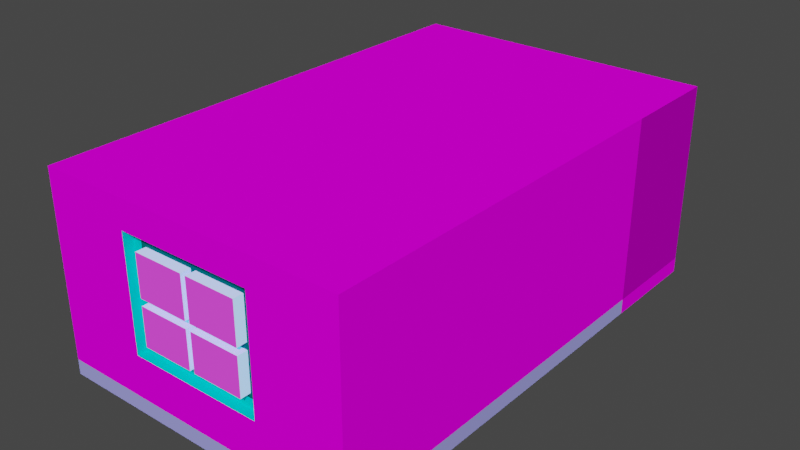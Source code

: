 # Source: ENVI_Bathroom.blend  (saved by Blender 2.81.16; exported with 4.5.12 LTS)
import bpy
from mathutils import Matrix  # noqa: F401  (used for matrix-valued properties, if any)

bpy.ops.wm.read_factory_settings(use_empty=True)
scene = bpy.context.scene
scene.name = 'Scene'

# ---- images (referenced by path relative to the original .blend; pixels are not part of the script)
import os
ASSET_DIR = os.environ.get("B2B_ASSET_DIR", "")  # directory of the original .blend (textures are referenced by path, not embedded)
HERE = os.path.dirname(os.path.abspath(__file__))  # packed textures are extracted next to this script under _unpacked/

def load_image(name, relpath, width, height, colorspace="sRGB"):
    """Load a texture the original file referenced (path relative to the .blend, or extracted next to this script)."""
    p = next((c for c in (os.path.join(HERE, relpath), os.path.join(ASSET_DIR, relpath)) if relpath and os.path.exists(c)), "")
    if p:
        img = bpy.data.images.load(p, check_existing=True)
        img.name = name
    else:  # same state as the original file: an image datablock whose file is absent (Cycles renders it pink)
        img = bpy.data.images.new(name, width, height)
        img.source = "FILE"
        img.filepath = "//" + (relpath or name)
    img.colorspace_settings.name = colorspace
    return img
img_texbathroomtexture1_png = load_image('TEXBathroomTexture1.png', 'TEXBathroomTexture1.png', 1024, 1024, 'sRGB')
img_texbathroomglass_png = load_image('TEXbathroomglass.png', 'TEXbathroomglass.png', 1024, 1024, 'sRGB')
img_texbathroomfloortile_png = load_image('TEXbathroomfloorTile.png', 'TEXbathroomfloorTile.png', 1024, 1024, 'sRGB')
img_texbathroomcolour01_png = load_image('TEXBathroomColour01.png', 'TEXBathroomColour01.png', 1024, 1024, 'sRGB')
img_texbathroomfeaturetile_png = load_image('TEXBathroomfeatureTile.png', 'TEXBathroomfeatureTile.png', 1024, 1024, 'sRGB')
img_texbathroomwalltile_png = load_image('TEXBathroomwallTile.png', 'TEXBathroomwallTile.png', 1024, 1024, 'sRGB')

# ---- materials (node trees are filled in below, after node groups)
mat_bathroomwindowedgeslight = bpy.data.materials.new('BathroomWindowEdgesLight')
mat_bathroomwindowedgeslight.roughness = 0.7615
mat_bathroomwindowedgeslight.specular_intensity = 0.0
mat_bathroomwindowedges = bpy.data.materials.new('BathroomWindowEdges')
mat_bathroomwindowedges.roughness = 0.7615
mat_bathroomwindowedges.specular_intensity = 0.0
mat_bathroomwindowframe = bpy.data.materials.new('BathroomWindowFrame')
mat_bathroomwindowframe.roughness = 0.7615
mat_bathroomwindowframe.specular_intensity = 0.0
mat_bathroomglasswindow = bpy.data.materials.new('BathroomGlassWindow')
mat_bathroomglasswindow.roughness = 0.7615
mat_bathroomglasswindow.specular_intensity = 0.0
mat_bathroomfloor = bpy.data.materials.new('BathroomFloor')
mat_bathroomfloor.roughness = 0.7615
mat_bathroomfloor.specular_intensity = 0.0
mat_bathroomceiling = bpy.data.materials.new('BathroomCeiling')
mat_bathroomceiling.roughness = 0.7615
mat_bathroomceiling.specular_intensity = 0.0
mat_bathroomwall = bpy.data.materials.new('BathroomWall')
mat_bathroomwall.roughness = 0.7615
mat_bathroomwall.specular_intensity = 0.0
mat_bathroomfeaturetile = bpy.data.materials.new('BathroomFeatureTile')
mat_bathroomfeaturetile.roughness = 0.7615
mat_bathroomfeaturetile.specular_intensity = 0.0
mat_bathroomwalltiles = bpy.data.materials.new('BathroomWallTiles')
mat_bathroomwalltiles.roughness = 0.7615
mat_bathroomwalltiles.specular_intensity = 0.0
mat_bathroomwallrunner = bpy.data.materials.new('BathroomWallRunner')
mat_bathroomwallrunner.roughness = 0.7615
mat_bathroomwallrunner.specular_intensity = 0.0
mat_bathroomdoorframe = bpy.data.materials.new('BathroomDoorFrame')
mat_bathroomdoorframe.roughness = 0.7615
mat_bathroomdoorframe.specular_intensity = 0.0
mat_hallwayfloor = bpy.data.materials.new('HallwayFloor')
mat_hallwayfloor.roughness = 0.7615
mat_hallwayfloor.specular_intensity = 0.0
mat_hallwaywall = bpy.data.materials.new('HallwayWall')
mat_hallwaywall.roughness = 0.7615
mat_hallwaywall.specular_intensity = 0.0
mat_hallwaywallrunner = bpy.data.materials.new('HallwayWallRunner')
mat_hallwaywallrunner.roughness = 0.7615
mat_hallwaywallrunner.specular_intensity = 0.0

# ---- material node trees
mat_bathroomwindowedgeslight.use_nodes = True; mat_bathroomwindowedgeslight.node_tree.nodes.clear()
_N = mat_bathroomwindowedgeslight.node_tree.nodes; _L = mat_bathroomwindowedgeslight.node_tree.links
n0 = _N.new('ShaderNodeOutputMaterial'); n0.name = 'Material Output'; n0.location = (300, 300)
n1 = _N.new('ShaderNodeBsdfPrincipled'); n1.name = 'Principled BSDF'; n1.location = (10, 300)
n1.distribution = 'GGX'
n1.subsurface_method = 'BURLEY'
n1.inputs[2].default_value = 0.7615
n1.inputs[3].default_value = 1.45
n1.inputs[13].default_value = 0.0
n1.inputs[27].default_value = (0.0, 0.807, 0.807, 1.0)
n1.inputs[28].default_value = 1.0
n2 = _N.new('ShaderNodeTexImage'); n2.name = 'Image Texture'; n2.location = (-300, 600)
n2.image = img_texbathroomtexture1_png
_L.new(n1.outputs[0], n0.inputs[0])
_L.new(n2.outputs[0], n1.inputs[0])
n0.is_active_output = True
mat_bathroomwindowedges.use_nodes = True; mat_bathroomwindowedges.node_tree.nodes.clear()
_N = mat_bathroomwindowedges.node_tree.nodes; _L = mat_bathroomwindowedges.node_tree.links
n0 = _N.new('ShaderNodeOutputMaterial'); n0.name = 'Material Output'; n0.location = (300, 300)
n1 = _N.new('ShaderNodeBsdfPrincipled'); n1.name = 'Principled BSDF'; n1.location = (10, 300)
n1.distribution = 'GGX'
n1.subsurface_method = 'BURLEY'
n1.inputs[0].default_value = (0.0, 0.1195, 0.1195, 1.0)
n1.inputs[2].default_value = 0.7615
n1.inputs[3].default_value = 1.45
n1.inputs[13].default_value = 0.0
n1.inputs[27].default_value = (0.0, 0.0, 0.0, 1.0)
n1.inputs[28].default_value = 1.0
_L.new(n1.outputs[0], n0.inputs[0])
n0.is_active_output = True
mat_bathroomwindowframe.use_nodes = True; mat_bathroomwindowframe.node_tree.nodes.clear()
_N = mat_bathroomwindowframe.node_tree.nodes; _L = mat_bathroomwindowframe.node_tree.links
n0 = _N.new('ShaderNodeOutputMaterial'); n0.name = 'Material Output'; n0.location = (300, 300)
n1 = _N.new('ShaderNodeBsdfPrincipled'); n1.name = 'Principled BSDF'; n1.location = (10, 300)
n1.distribution = 'GGX'
n1.subsurface_method = 'BURLEY'
n1.inputs[0].default_value = (0.0, 0.6619, 0.6619, 1.0)
n1.inputs[2].default_value = 0.7615
n1.inputs[3].default_value = 1.45
n1.inputs[13].default_value = 0.0
n1.inputs[27].default_value = (0.0, 0.0, 0.0, 1.0)
n1.inputs[28].default_value = 1.0
_L.new(n1.outputs[0], n0.inputs[0])
n0.is_active_output = True
mat_bathroomglasswindow.use_nodes = True; mat_bathroomglasswindow.node_tree.nodes.clear()
_N = mat_bathroomglasswindow.node_tree.nodes; _L = mat_bathroomglasswindow.node_tree.links
n0 = _N.new('ShaderNodeOutputMaterial'); n0.name = 'Material Output'; n0.location = (300, 300)
n1 = _N.new('ShaderNodeBsdfPrincipled'); n1.name = 'Principled BSDF'; n1.location = (10, 300)
n1.distribution = 'GGX'
n1.subsurface_method = 'BURLEY'
n1.inputs[2].default_value = 0.7615
n1.inputs[3].default_value = 1.45
n1.inputs[13].default_value = 0.0
n1.inputs[27].default_value = (0.05497, 0.05497, 0.05497, 1.0)
n1.inputs[28].default_value = 1.0
n2 = _N.new('ShaderNodeTexImage'); n2.name = 'Image Texture'; n2.location = (-300, 600)
n2.image = img_texbathroomglass_png
_L.new(n1.outputs[0], n0.inputs[0])
_L.new(n2.outputs[0], n1.inputs[0])
n0.is_active_output = True
mat_bathroomfloor.use_nodes = True; mat_bathroomfloor.node_tree.nodes.clear()
_N = mat_bathroomfloor.node_tree.nodes; _L = mat_bathroomfloor.node_tree.links
n0 = _N.new('ShaderNodeOutputMaterial'); n0.name = 'Material Output'; n0.location = (300, 300)
n1 = _N.new('ShaderNodeBsdfPrincipled'); n1.name = 'Principled BSDF'; n1.location = (10, 300)
n1.distribution = 'GGX'
n1.subsurface_method = 'BURLEY'
n1.inputs[2].default_value = 0.7615
n1.inputs[3].default_value = 1.45
n1.inputs[13].default_value = 0.0
n1.inputs[27].default_value = (0.0, 0.0, 0.0, 1.0)
n1.inputs[28].default_value = 1.0
n2 = _N.new('ShaderNodeTexImage'); n2.name = 'Image Texture'; n2.location = (-300, 600)
n2.image = img_texbathroomfloortile_png
_L.new(n1.outputs[0], n0.inputs[0])
_L.new(n2.outputs[0], n1.inputs[0])
n0.is_active_output = True
mat_bathroomceiling.use_nodes = True; mat_bathroomceiling.node_tree.nodes.clear()
_N = mat_bathroomceiling.node_tree.nodes; _L = mat_bathroomceiling.node_tree.links
n0 = _N.new('ShaderNodeOutputMaterial'); n0.name = 'Material Output'; n0.location = (300, 300)
n1 = _N.new('ShaderNodeBsdfPrincipled'); n1.name = 'Principled BSDF'; n1.location = (10, 300)
n1.distribution = 'GGX'
n1.subsurface_method = 'BURLEY'
n1.inputs[2].default_value = 0.7615
n1.inputs[3].default_value = 1.45
n1.inputs[13].default_value = 0.0
n1.inputs[27].default_value = (0.0, 0.0, 0.0, 1.0)
n1.inputs[28].default_value = 1.0
n2 = _N.new('ShaderNodeTexImage'); n2.name = 'Image Texture'; n2.location = (-300, 600)
n2.image = img_texbathroomcolour01_png
_L.new(n1.outputs[0], n0.inputs[0])
_L.new(n2.outputs[0], n1.inputs[0])
n0.is_active_output = True
mat_bathroomwall.use_nodes = True; mat_bathroomwall.node_tree.nodes.clear()
_N = mat_bathroomwall.node_tree.nodes; _L = mat_bathroomwall.node_tree.links
n0 = _N.new('ShaderNodeOutputMaterial'); n0.name = 'Material Output'; n0.location = (300, 300)
n1 = _N.new('ShaderNodeBsdfPrincipled'); n1.name = 'Principled BSDF'; n1.location = (10, 300)
n1.distribution = 'GGX'
n1.subsurface_method = 'BURLEY'
n1.inputs[2].default_value = 0.7615
n1.inputs[3].default_value = 1.45
n1.inputs[13].default_value = 0.0
n1.inputs[27].default_value = (0.0, 0.0, 0.0, 1.0)
n1.inputs[28].default_value = 1.0
n2 = _N.new('ShaderNodeTexImage'); n2.name = 'Image Texture'; n2.location = (-300, 600)
n2.image = img_texbathroomtexture1_png
_L.new(n1.outputs[0], n0.inputs[0])
_L.new(n2.outputs[0], n1.inputs[0])
n0.is_active_output = True
mat_bathroomfeaturetile.use_nodes = True; mat_bathroomfeaturetile.node_tree.nodes.clear()
_N = mat_bathroomfeaturetile.node_tree.nodes; _L = mat_bathroomfeaturetile.node_tree.links
n0 = _N.new('ShaderNodeOutputMaterial'); n0.name = 'Material Output'; n0.location = (300, 300)
n1 = _N.new('ShaderNodeBsdfPrincipled'); n1.name = 'Principled BSDF'; n1.location = (10, 300)
n1.distribution = 'GGX'
n1.subsurface_method = 'BURLEY'
n1.inputs[2].default_value = 0.7615
n1.inputs[3].default_value = 1.45
n1.inputs[13].default_value = 0.0
n1.inputs[27].default_value = (0.0, 0.0, 0.0, 1.0)
n1.inputs[28].default_value = 1.0
n2 = _N.new('ShaderNodeTexImage'); n2.name = 'Image Texture'; n2.location = (-300, 600)
n2.image = img_texbathroomfeaturetile_png
_L.new(n1.outputs[0], n0.inputs[0])
_L.new(n2.outputs[0], n1.inputs[0])
n0.is_active_output = True
mat_bathroomwalltiles.use_nodes = True; mat_bathroomwalltiles.node_tree.nodes.clear()
_N = mat_bathroomwalltiles.node_tree.nodes; _L = mat_bathroomwalltiles.node_tree.links
n0 = _N.new('ShaderNodeOutputMaterial'); n0.name = 'Material Output'; n0.location = (300, 300)
n1 = _N.new('ShaderNodeBsdfPrincipled'); n1.name = 'Principled BSDF'; n1.location = (10, 300)
n1.distribution = 'GGX'
n1.subsurface_method = 'BURLEY'
n1.inputs[2].default_value = 0.7615
n1.inputs[3].default_value = 1.45
n1.inputs[13].default_value = 0.0
n1.inputs[27].default_value = (0.0, 0.0, 0.0, 1.0)
n1.inputs[28].default_value = 1.0
n2 = _N.new('ShaderNodeTexImage'); n2.name = 'Image Texture'; n2.location = (-300, 600)
n2.image = img_texbathroomwalltile_png
_L.new(n1.outputs[0], n0.inputs[0])
_L.new(n2.outputs[0], n1.inputs[0])
n0.is_active_output = True
mat_bathroomwallrunner.use_nodes = True; mat_bathroomwallrunner.node_tree.nodes.clear()
_N = mat_bathroomwallrunner.node_tree.nodes; _L = mat_bathroomwallrunner.node_tree.links
n0 = _N.new('ShaderNodeOutputMaterial'); n0.name = 'Material Output'; n0.location = (300, 300)
n1 = _N.new('ShaderNodeBsdfPrincipled'); n1.name = 'Principled BSDF'; n1.location = (10, 300)
n1.distribution = 'GGX'
n1.subsurface_method = 'BURLEY'
n1.inputs[0].default_value = (0.3515, 0.3515, 0.8714, 1.0)
n1.inputs[2].default_value = 0.7615
n1.inputs[3].default_value = 1.45
n1.inputs[13].default_value = 0.0
n1.inputs[27].default_value = (0.0, 0.0, 0.0, 1.0)
n1.inputs[28].default_value = 1.0
_L.new(n1.outputs[0], n0.inputs[0])
n0.is_active_output = True
mat_bathroomdoorframe.use_nodes = True; mat_bathroomdoorframe.node_tree.nodes.clear()
_N = mat_bathroomdoorframe.node_tree.nodes; _L = mat_bathroomdoorframe.node_tree.links
n0 = _N.new('ShaderNodeOutputMaterial'); n0.name = 'Material Output'; n0.location = (300, 300)
n1 = _N.new('ShaderNodeBsdfPrincipled'); n1.name = 'Principled BSDF'; n1.location = (10, 300)
n1.distribution = 'GGX'
n1.subsurface_method = 'BURLEY'
n1.inputs[0].default_value = (0.0, 0.1195, 0.1195, 1.0)
n1.inputs[2].default_value = 0.7615
n1.inputs[3].default_value = 1.45
n1.inputs[13].default_value = 0.0
n1.inputs[27].default_value = (0.0, 0.0, 0.0, 1.0)
n1.inputs[28].default_value = 1.0
_L.new(n1.outputs[0], n0.inputs[0])
n0.is_active_output = True
mat_hallwayfloor.use_nodes = True; mat_hallwayfloor.node_tree.nodes.clear()
_N = mat_hallwayfloor.node_tree.nodes; _L = mat_hallwayfloor.node_tree.links
n0 = _N.new('ShaderNodeOutputMaterial'); n0.name = 'Material Output'; n0.location = (300, 300)
n1 = _N.new('ShaderNodeBsdfPrincipled'); n1.name = 'Principled BSDF'; n1.location = (10, 300)
n1.distribution = 'GGX'
n1.subsurface_method = 'BURLEY'
n1.inputs[0].default_value = (0.3515, 0.0, 0.3515, 1.0)
n1.inputs[2].default_value = 0.7615
n1.inputs[3].default_value = 1.45
n1.inputs[13].default_value = 0.0
n1.inputs[27].default_value = (0.0, 0.0, 0.0, 1.0)
n1.inputs[28].default_value = 1.0
_L.new(n1.outputs[0], n0.inputs[0])
n0.is_active_output = True
mat_hallwaywall.use_nodes = True; mat_hallwaywall.node_tree.nodes.clear()
_N = mat_hallwaywall.node_tree.nodes; _L = mat_hallwaywall.node_tree.links
n0 = _N.new('ShaderNodeOutputMaterial'); n0.name = 'Material Output'; n0.location = (300, 300)
n1 = _N.new('ShaderNodeBsdfPrincipled'); n1.name = 'Principled BSDF'; n1.location = (10, 300)
n1.distribution = 'GGX'
n1.subsurface_method = 'BURLEY'
n1.inputs[0].default_value = (0.5271, 0.0, 0.5271, 1.0)
n1.inputs[2].default_value = 0.7615
n1.inputs[3].default_value = 1.45
n1.inputs[13].default_value = 0.0
n1.inputs[27].default_value = (0.0, 0.0, 0.0, 1.0)
n1.inputs[28].default_value = 1.0
_L.new(n1.outputs[0], n0.inputs[0])
n0.is_active_output = True
mat_hallwaywallrunner.use_nodes = True; mat_hallwaywallrunner.node_tree.nodes.clear()
_N = mat_hallwaywallrunner.node_tree.nodes; _L = mat_hallwaywallrunner.node_tree.links
n0 = _N.new('ShaderNodeOutputMaterial'); n0.name = 'Material Output'; n0.location = (300, 300)
n1 = _N.new('ShaderNodeBsdfPrincipled'); n1.name = 'Principled BSDF'; n1.location = (10, 300)
n1.distribution = 'GGX'
n1.subsurface_method = 'BURLEY'
n1.inputs[0].default_value = (1.0, 0.0, 1.0, 1.0)
n1.inputs[2].default_value = 0.7615
n1.inputs[3].default_value = 1.45
n1.inputs[13].default_value = 0.0
n1.inputs[27].default_value = (0.0, 0.0, 0.0, 1.0)
n1.inputs[28].default_value = 1.0
_L.new(n1.outputs[0], n0.inputs[0])
n0.is_active_output = True

# ---- world
world_world = bpy.data.worlds.new('World'); scene.world = world_world
world_world.use_nodes = True; world_world.node_tree.nodes.clear()
_N = world_world.node_tree.nodes; _L = world_world.node_tree.links
n0 = _N.new('ShaderNodeOutputWorld'); n0.name = 'World Output'; n0.location = (300, 300)
n1 = _N.new('ShaderNodeBackground'); n1.name = 'Background'; n1.location = (10, 300)
n1.inputs[0].default_value = (0.05088, 0.05088, 0.05088, 1.0)
_L.new(n1.outputs[0], n0.inputs[0])
n0.is_active_output = True
world_world.color = (0.05088, 0.05088, 0.05088)
world_world.use_sun_shadow = False
world_world.sun_shadow_jitter_overblur = 0.0

# ---- meshes
me_envi_bathroom = bpy.data.meshes.new('ENVI_Bathroom')
me_envi_bathroom.from_pydata([(-83.49, 92.36, -335.5), (76.23, 152.9, -335.5), (-76.23, 152.9, -335.5), (-95.59, 80.27, -350.0), (95.59, 80.27, -335.5), (95.59, 80.27, -350.0), (-95.59, 239.7, -335.5), (-95.59, 80.27, -335.5), (83.49, 92.36, -335.5), (95.59, 239.7, -335.5), (76.23, 152.9, -350.0), (3.21, 99.42, -350.0), (3.21, 152.9, -350.0), (76.23, 99.42, -335.5), (3.21, 99.42, -335.5), (3.21, 220.6, -350.0), (76.23, 220.6, -350.0), (-4.051, 152.9, -335.5), (3.21, 162.6, -335.5), (-76.23, 162.6, -335.5), (76.23, 162.6, -350.0), (76.23, 162.6, -335.5), (-76.23, 152.9, -350.0), (-76.23, 99.42, -335.5), (-4.051, 220.6, -350.0), (-76.23, 220.6, -335.5), (-4.051, 220.6, -335.5), (3.21, 162.6, -350.0), (76.23, 220.6, -335.5), (76.23, 99.42, -350.0), (220.0, 0.0, 350.0), (190.0, 202.0, 195.0), (100.0, 202.0, 195.0), (90.0, 0.0, 195.0), (200.0, 0.0, 195.0), (200.0, 212.0, 205.0), (90.0, 212.0, 195.0), (200.0, 212.0, 195.0), (-220.0, 280.0, 350.0), (220.0, 280.0, 350.0), (220.0, 0.0, 200.0), (190.0, 8.146e-07, 205.0), (100.0, 8.146e-07, 205.0), (-220.0, 280.0, 200.0), (220.0, 0.0, -350.0), (-220.0, 280.0, -350.0), (-95.59, 239.7, -350.0), (95.59, 239.7, -350.0), (200.0, 212.0, 200.0), (220.0, 280.0, 200.0), (90.0, 212.0, 200.0), (-4.051, 162.6, -350.0), (-76.23, 220.6, -350.0), (-76.23, 162.6, -350.0), (-4.051, 99.42, -350.0), (-76.23, 99.42, -350.0), (-4.051, 152.9, -350.0), (3.21, 220.6, -335.5), (3.21, 152.9, -335.5), (220.0, 280.0, -350.0), (-4.051, 99.42, -335.5), (-4.051, 162.6, -335.5), (83.49, 227.6, -335.5), (-83.49, 227.6, -335.5), (95.59, 109.3, -350.0), (95.59, 130.9, -350.0), (220.0, 109.3, -350.0), (220.0, 130.9, -350.0), (-220.0, 0.0, -350.0), (-220.0, 21.56, -350.0), (220.0, 21.56, -350.0), (-220.0, 109.3, -350.0), (-220.0, 130.9, -350.0), (-95.59, 109.3, -350.0), (-95.59, 130.9, -350.0), (-220.0, 109.3, 200.0), (-220.0, 130.9, 200.0), (-220.0, 21.56, 200.0), (220.0, 109.3, 200.0), (220.0, 130.9, 200.0), (90.0, 8.146e-07, 205.0), (90.0, 212.0, 205.0), (190.0, -8.146e-07, 195.0), (100.0, -8.146e-07, 195.0), (200.0, 8.146e-07, 205.0), (190.0, 202.0, 205.0), (100.0, 202.0, 205.0), (200.0, 0.0, 200.0), (90.0, -9e-06, 200.0), (-220.0, 1.544e-05, 350.0), (-220.0, 21.56, 350.0), (220.0, 21.56, 350.0), (220.0, 21.56, 200.0), (90.0, 109.3, 200.0), (90.0, 130.9, 200.0), (200.0, 109.3, 200.0), (200.0, 130.9, 200.0), (-220.0, -9e-06, 200.0), (200.0, 21.56, 200.0), (90.0, 21.56, 200.0), (-83.49, 92.36, -335.5), (76.23, 152.9, -335.5), (-76.23, 152.9, -335.5), (83.49, 92.36, -335.5), (76.23, 99.42, -335.5), (3.21, 99.42, -335.5), (-4.051, 152.9, -335.5), (3.21, 162.6, -335.5), (-76.23, 162.6, -335.5), (76.23, 162.6, -335.5), (-76.23, 99.42, -335.5), (-76.23, 220.6, -335.5), (-4.051, 220.6, -335.5), (76.23, 220.6, -335.5), (3.21, 220.6, -335.5), (3.21, 152.9, -335.5), (-4.051, 99.42, -335.5), (-4.051, 162.6, -335.5), (83.49, 227.6, -335.5), (-83.49, 227.6, -335.5), (76.23, 152.9, -350.0), (3.21, 99.42, -350.0), (3.21, 152.9, -350.0), (3.21, 220.6, -350.0), (76.23, 220.6, -350.0), (76.23, 162.6, -350.0), (-76.23, 152.9, -350.0), (-4.051, 220.6, -350.0), (3.21, 162.6, -350.0), (76.23, 99.42, -350.0), (-4.051, 162.6, -350.0), (-76.23, 220.6, -350.0), (-76.23, 162.6, -350.0), (-4.051, 99.42, -350.0), (-76.23, 99.42, -350.0), (-4.051, 152.9, -350.0), (220.0, 0.0, 200.0), (-220.0, 21.56, 200.0), (200.0, 0.0, 200.0), (90.0, -9e-06, 200.0), (220.0, 21.56, 200.0), (-220.0, -9e-06, 200.0), (200.0, 21.56, 200.0), (90.0, 21.56, 200.0)], [], [(17, 2, 22, 56), (58, 14, 11, 12), (2, 23, 55, 22), (61, 26, 24, 51), (13, 29, 11, 14), (58, 12, 10, 1), (13, 1, 10, 29), (28, 16, 20, 21), (54, 60, 17, 56), (18, 21, 20, 27), (30, 91, 92, 40), (97, 77, 90, 89), (77, 99, 88, 97), (89, 90, 91, 30), (76, 94, 93, 75), (67, 79, 49, 59), (78, 95, 96, 79), (70, 92, 78, 66), (77, 97, 68, 69), (44, 40, 92, 70), (72, 76, 75, 71), (61, 51, 53, 19), (15, 16, 28, 57), (25, 52, 24, 26), (77, 69, 71, 75), (52, 25, 19, 53), (23, 60, 54, 55), (57, 18, 27, 15), (43, 76, 72, 45), (40, 87, 98, 92), (66, 78, 79, 67), (62, 8, 4, 9), (107, 117, 106), (100, 110, 102), (114, 113, 118), (119, 111, 112), (4, 8, 0, 7), (6, 63, 62, 9), (101, 104, 103), (63, 6, 7, 0), (6, 46, 74, 73, 3, 7), (47, 46, 6, 9), (4, 7, 3, 5), (64, 66, 67, 65), (68, 44, 70, 69), (71, 73, 74, 72), (79, 96, 48, 49), (87, 34, 37, 48), (75, 93, 99, 77), (95, 78, 92, 98), (33, 88, 50, 36), (49, 92, 91, 39), (39, 91, 90, 38), (90, 77, 43, 38), (49, 39, 38, 43), (59, 49, 43, 45), (31, 85, 86, 32), (41, 85, 31, 82), (83, 32, 86, 42), (88, 87, 44), (87, 88, 30), (30, 40, 87), (82, 31, 37, 34), (31, 32, 36, 37), (83, 33, 36, 32), (86, 81, 80, 42), (86, 85, 35, 81), (85, 41, 84, 35), (36, 81, 35, 37), (43, 77, 99, 50, 48, 98, 92, 49), (122, 121, 129, 120), (134, 133, 135, 126), (128, 125, 124, 123), (130, 127, 131, 132), (137, 141, 139, 143), (136, 140, 142, 138), (106, 116, 115), (116, 105, 115), (115, 101, 109), (108, 102, 106), (114, 112, 107), (112, 117, 107), (117, 108, 106), (106, 115, 107), (115, 109, 107), (87, 40, 44), (44, 68, 88), (68, 97, 88), (111, 119, 108), (105, 116, 110, 100, 103), (103, 104, 105), (4, 5, 64), (100, 102, 108, 119), (118, 113, 109), (114, 118, 119, 112), (67, 59, 47, 65), (109, 101, 103, 118), (4, 64, 65), (9, 4, 65, 47), (66, 64, 5, 70), (49, 48, 50, 43), (71, 69, 3, 73), (3, 69, 70, 5), (72, 74, 46, 45), (59, 45, 46, 47), (80, 81, 50, 88), (50, 94, 76, 43), (84, 87, 48, 35), (88, 97, 89, 30)])
me_envi_bathroom.polygons.foreach_set('material_index', [0, 0, 0, 0, 0, 0, 0, 0, 0, 0, 13, 13, 9, 13, 7, 6, 7, 8, 9, 9, 7, 0, 0, 0, 8, 0, 0, 0, 6, 9, 7, 2, 1, 1, 1, 1, 2, 2, 1, 2, 2, 2, 2, 7, 9, 7, 6, 10, 8, 8, 10, 12, 12, 12, 5, 5, 10, 10, 10, 4, 11, 11, 10, 10, 10, 10, 10, 10, 10, 12, 3, 3, 3, 3, 13, 13, 1, 1, 1, 1, 1, 1, 1, 1, 1, 4, 4, 4, 1, 1, 1, 2, 1, 1, 1, 6, 1, 2, 2, 8, 6, 8, 8, 6, 6, 10, 6, 10, 11])
_uv = me_envi_bathroom.uv_layers.new(name='UVMap')
_uv.uv.foreach_set('vector', [0.8889, 0.0, 0.8889, 0.5547, 0.7778, 0.5547, 0.7778, 1.466e-08, 0.1111, 0.9725, 0.1111, 0.5611, 0.2222, 0.5611, 0.2222, 0.9725, 0.1111, 0.5611, 0.1111, 0.9725, 2.336e-07, 0.9725, 0.0, 0.5611, 0.5556, 1.0, 0.5556, 0.5547, 0.6667, 0.5547, 0.6667, 1.0, 0.2222, 1.173e-07, 0.3333, 0.0, 0.3333, 0.5611, 0.2222, 0.5611, 0.1111, 0.5611, 0.0, 0.5611, 0.0, 0.0, 0.1111, 0.0, 0.3333, 0.5611, 0.3333, 0.9725, 0.2222, 0.9725, 0.2222, 0.5611, 0.7778, 0.5547, 0.8889, 0.5547, 0.8889, 1.0, 0.7778, 1.0, 1.0, 0.4113, 0.8889, 0.4113, 0.8889, 0.0, 1.0, 0.0, 0.4444, 0.0, 0.4444, 0.5611, 0.3333, 0.5611, 0.3333, 4.031e-08, 0.9031, 0.1127, 0.887, 0.1127, 0.887, 0.0005668, 0.9031, 0.0005667, 0.6368, 0.9137, 0.6206, 0.9137, 0.6206, 0.8015, 0.6368, 0.8015, 0.3606, 0.6607, 0.3606, 0.8924, 0.3767, 0.8924, 0.3767, 0.6607, 0.9489, 0.6072, 0.965, 0.6072, 0.965, 0.9361, 0.9489, 0.9361, -5.0, 2.98e-08, 7.0, 0.0, 7.0, 1.0, -5.0, 1.0, 0.6369, 0.1949, 0.6369, 0.6061, 0.5255, 0.6061, 0.5255, 0.1949, 9.656e-05, 0.0001929, 1.0, 9.668e-05, 1.0, 0.9999, 9.733e-05, 1.0, -6.999, -1.0, 9.0, -1.0, 8.999, 3.0, -7.0, 3.0, 0.6673, 0.525, 0.6834, 0.525, 0.6834, 0.9361, 0.6673, 0.9361, 0.06733, 0.9384, 0.4785, 0.9384, 0.4785, 0.9545, 0.06733, 0.9545, -7.0, 2.98e-08, 9.0, -2.98e-08, 9.0, 1.0, -7.0, 1.0, 0.6667, 0.5547, 0.5556, 0.5547, 0.5556, 5.863e-08, 0.6667, 0.0, 0.1111, 0.5611, 0.1111, 0.0, 0.2222, 0.0, 0.2222, 0.5611, 0.6667, 0.0, 0.7778, 1.272e-05, 0.7778, 0.5547, 0.6667, 0.5547, -7.0, -0.9999, 8.999, -0.9999, 9.0, 3.0, -6.999, 3.0, 0.7778, 1.0, 0.6667, 1.0, 0.6667, 0.5547, 0.7778, 0.5547, 0.5556, 0.0, 0.5556, 0.5547, 0.4444, 0.5547, 0.4444, 1.284e-05, 0.4444, 1.0, 0.4444, 0.5547, 0.5556, 0.5547, 0.5556, 1.0, 0.4129, 0.1949, 0.5243, 0.1949, 0.5243, 0.6061, 0.4129, 0.6061, 0.8616, 0.87, 0.8616, 0.855, 0.8455, 0.855, 0.8455, 0.87, -7.0, 2.98e-08, 8.999, 0.0, 9.0, 1.0, -6.999, 1.0, 0.6774, 0.0633, 0.05562, 0.06329, 0.0, 1.197e-07, 0.733, 0.0, 0.4806, 0.5192, 0.4806, 0.4757, 0.5521, 0.4757, 1.0, 9.96e-06, 0.9478, 0.04348, 0.5521, 0.04348, 0.05218, 0.5192, 0.05218, 0.9565, 0.0, 1.0, 0.0, 0.0, 0.05218, 0.04348, 0.05218, 0.4757, 0.0, 1.197e-07, 0.05562, 0.06329, 0.05562, 0.9367, 1.403e-07, 1.0, 0.733, 1.0, 0.6774, 0.9367, 0.6774, 0.0633, 0.733, 0.0, 0.5521, 0.9565, 0.9478, 0.9565, 1.0, 1.0, 0.6774, 0.9367, 0.733, 1.0, 1.403e-07, 1.0, 0.05562, 0.9367, 0.9333, 0.0, 1.0, 0.0, 1.0, 0.5693, 1.0, 0.682, 1.0, 0.8341, 0.9333, 0.8341, 0.8665, 0.0, 0.8665, 1.0, 0.7998, 1.0, 0.7998, 0.0, 0.7998, 0.0, 0.7998, 1.0, 0.733, 1.0, 0.733, 0.0, -3.5, 5.96e-08, 0.9999, 0.0, 0.9999, 1.0, -3.5, 1.0, 0.9833, 0.9361, 0.9833, 0.6072, 0.9994, 0.6072, 0.9994, 0.9361, 1.001, 1.0, -3.559, 1.0, -3.559, 0.0, 1.001, 0.0, 0.8544, 0.1788, 0.8544, 0.1938, 0.7938, 0.1938, 0.7429, 0.1788, 0.8599, 0.8396, 0.8401, 0.8396, 0.8401, 0.0002181, 0.8599, 0.000218, 6.999, 3.0, -4.999, 3.0, -4.999, -1.0, 6.999, -1.0, 1.0, 3.0, 1.788e-07, 3.0, 5.96e-08, -1.0, 1.0, -1.0, 0.000218, 0.9118, 0.000218, 0.892, 0.8396, 0.892, 0.8396, 0.9118, 0.7998, 0.0001528, 0.7998, 0.37, 0.5852, 0.37, 0.5852, 0.0001529, 0.0001528, 0.9998, 0.0001529, 0.63, 0.6297, 0.63, 0.6297, 0.9998, 0.3703, 0.0001529, 0.5849, 0.0001528, 0.5849, 0.37, 0.3703, 0.37, 0.7502, 0.5238, 0.638, 0.5238, 0.638, 0.1949, 0.7502, 0.1949, 0.0005667, 0.0005668, 0.4117, 0.0005667, 0.4117, 0.3295, 0.0005668, 0.3295, 0.9998, 0.3566, 0.9602, 0.3566, 0.9602, 0.000218, 0.9998, 0.000218, 0.8801, 0.8001, 0.8801, 0.000218, 0.9197, 0.000218, 0.9197, 0.8001, 0.9598, 0.000218, 0.9598, 0.8001, 0.9202, 0.8001, 0.9202, 0.000218, -1.127, 5.499, -3.119, 5.499, -3.481, -4.499, 5.843e-05, 0.9545, 5.838e-05, 0.7045, 0.3409, 0.9999, 0.3409, 0.9999, 5.844e-05, 0.9999, 5.843e-05, 0.9545, 0.000218, 0.8322, 0.8001, 0.8322, 0.8397, 0.8718, 0.0002181, 0.8718, 0.8001, 0.8322, 0.8001, 0.4758, 0.8397, 0.4362, 0.8397, 0.8718, 0.0002189, 0.4758, 0.000219, 0.4362, 0.8397, 0.4362, 0.8001, 0.4758, 0.8001, 0.3962, 0.8397, 0.4358, 0.0002203, 0.4358, 0.0002203, 0.3962, 0.8001, 0.3962, 0.8001, 0.03981, 0.8397, 0.0002191, 0.8397, 0.4358, 0.8001, 0.03981, 0.000218, 0.03981, 0.0002181, 0.000218, 0.8397, 0.0002191, 0.4358, 0.9122, 0.4358, 0.9518, 0.000218, 0.9518, 0.0002181, 0.9122, 0.37, 0.6297, 0.0001545, 0.6297, 0.0001546, 0.1862, 0.2727, 0.1862, 0.2727, 0.02877, 0.0001528, 0.02877, 0.0001529, 0.0001528, 0.37, 0.000153, 0.4422, 0.4784, 0.0008632, 0.4784, 0.0008768, -0.0002773, 0.4422, -0.0002775, 0.0008632, 0.9991, 0.0008768, 0.526, 0.4422, 0.526, 0.4422, 0.9991, 0.522, 0.4784, 0.522, -0.0002775, 0.9997, -0.0002775, 0.9997, 0.4784, 0.522, 0.526, 0.9997, 0.526, 0.9997, 0.9991, 0.522, 0.9991, 0.3606, 0.6607, 0.3767, 0.6607, 0.3767, 0.8924, 0.3606, 0.8924, 0.8616, 0.87, 0.8455, 0.87, 0.8455, 0.855, 0.8616, 0.855, 0.5521, 0.4757, 0.9478, 0.4757, 0.5521, 0.5192, 0.9478, 0.4757, 0.9478, 0.5192, 0.5521, 0.5192, 0.5521, 0.5192, 0.5521, 0.9565, 0.4806, 0.9565, 0.4806, 0.04348, 0.5521, 0.04348, 0.5521, 0.4757, 0.05218, 0.5192, 0.05218, 0.4757, 0.4806, 0.5192, 0.05218, 0.4757, 0.4806, 0.4757, 0.4806, 0.5192, 0.4806, 0.4757, 0.4806, 0.04348, 0.5521, 0.4757, 0.5521, 0.4757, 0.5521, 0.5192, 0.4806, 0.5192, 0.5521, 0.5192, 0.4806, 0.9565, 0.4806, 0.5192, -3.119, 5.499, -3.481, 5.499, -3.481, -4.499, -3.481, -4.499, 4.485, -4.499, -1.127, 5.499, 4.485, -4.499, 4.485, 5.499, -1.127, 5.499, 0.05218, 0.04348, 0.0, 0.0, 0.4806, 0.04348, 0.9478, 0.5192, 0.9478, 0.4757, 0.9478, 0.04348, 1.0, 9.96e-06, 1.0, 1.0, 1.0, 1.0, 0.9478, 0.9565, 0.9478, 0.5192, 0.8665, 3.991e-08, 0.9333, 0.0, 0.9333, 0.1521, 1.0, 9.96e-06, 0.5521, 0.04348, 0.4806, 0.04348, 0.0, 0.0, 0.0, 1.0, 0.05218, 0.9565, 0.4806, 0.9565, 0.05218, 0.5192, 0.0, 1.0, 0.0, 0.0, 0.05218, 0.4757, 0.8628, 0.8539, 0.7513, 0.8539, 0.7814, 0.7609, 0.8628, 0.7609, 0.4806, 0.9565, 0.5521, 0.9565, 1.0, 1.0, 0.0, 1.0, 0.8665, 3.991e-08, 0.9333, 0.1521, 0.9333, 0.2649, 0.8665, 0.8341, 0.8665, 3.991e-08, 0.9333, 0.2649, 0.9333, 0.8341, 8.999, 2.998, 4.476, 2.998, 4.476, 1.674, 8.999, -0.9987, 0.7429, 0.1788, 0.7938, 0.1938, 0.9313, 0.4267, 0.9822, 0.1949, -6.999, 2.998, -6.999, -0.9987, -2.476, 1.674, -2.476, 2.998, -2.476, 1.674, -6.999, -0.9987, 8.999, -0.9987, 4.476, 1.674, 0.8628, 0.525, 0.8628, 0.618, 0.7814, 0.618, 0.7513, 0.525, 0.7513, 0.8539, 0.7513, 0.525, 0.7814, 0.618, 0.7814, 0.7609, 0.0002181, 0.8722, 0.8396, 0.8722, 0.8396, 0.892, 0.000218, 0.892, 0.9313, 0.4267, 0.9478, 0.6797, 0.9478, 0.9115, 0.9822, 0.1949, 0.8797, 0.8396, 0.8599, 0.8396, 0.8599, 0.000218, 0.8797, 0.000218, 5.838e-05, 0.7045, 5.85e-05, 5.838e-05, 0.3409, 5.845e-05, 0.3409, 0.9999])
me_envi_bathroom.materials.append(mat_bathroomwindowedgeslight)
me_envi_bathroom.materials.append(mat_bathroomwindowedges)
me_envi_bathroom.materials.append(mat_bathroomwindowframe)
me_envi_bathroom.materials.append(mat_bathroomglasswindow)
me_envi_bathroom.materials.append(mat_bathroomfloor)
me_envi_bathroom.materials.append(mat_bathroomceiling)
me_envi_bathroom.materials.append(mat_bathroomwall)
me_envi_bathroom.materials.append(mat_bathroomfeaturetile)
me_envi_bathroom.materials.append(mat_bathroomwalltiles)
me_envi_bathroom.materials.append(mat_bathroomwallrunner)
me_envi_bathroom.materials.append(mat_bathroomdoorframe)
me_envi_bathroom.materials.append(mat_hallwayfloor)
me_envi_bathroom.materials.append(mat_hallwaywall)
me_envi_bathroom.materials.append(mat_hallwaywallrunner)
me_envi_bathroom.use_remesh_fix_poles = True
me_envi_bathroom.use_remesh_preserve_attributes = False
me_envi_bathroom.use_mirror_vertex_groups = False
me_envi_bathroom.update()
me_envi_bathroom.normals_split_custom_set([tuple(v) for v in zip(*[iter([0.0, -1.0, 0.0, 0.0, -1.0, 0.0, 0.0, -1.0, 0.0, 0.0, -1.0, 0.0, 1.0, 1.963e-08, 0.0, 1.0, 1.963e-08, 0.0, 1.0, 1.963e-08, 0.0, 1.0, 1.963e-08, 0.0, 1.0, 1.539e-05, 5.728e-05, 1.0, 1.539e-05, 5.728e-05, 1.0, 1.539e-05, 5.728e-05, 1.0, 1.539e-05, 5.728e-05, -1.0, 3.174e-08, 0.0, -1.0, 3.174e-08, 0.0, -1.0, 3.174e-08, 0.0, -1.0, 3.174e-08, 0.0, -1.139e-05, 1.0, 5.757e-05, -1.139e-05, 1.0, 5.757e-05, -1.139e-05, 1.0, 5.757e-05, -1.139e-05, 1.0, 5.757e-05, 0.0, -1.0, 0.0, 0.0, -1.0, 0.0, 0.0, -1.0, 0.0, 0.0, -1.0, 0.0, -1.0, 0.0, 0.0, -1.0, 0.0, 0.0, -1.0, 0.0, 0.0, -1.0, 0.0, 0.0, -1.0, 0.0, 0.0, -1.0, 0.0, 0.0, -1.0, 0.0, 0.0, -1.0, 0.0, 0.0, -1.0, 0.0, 0.0, -1.0, 0.0, 0.0, -1.0, 0.0, 0.0, -1.0, 0.0, 0.0, 0.0, 1.0, 0.0, 0.0, 1.0, 0.0, 0.0, 1.0, 0.0, 0.0, 1.0, 0.0, -1.0, 0.0, 0.0, -1.0, 0.0, 0.0, -1.0, 0.0, 0.0, -1.0, 0.0, 0.0, 1.0, 0.0, 0.0, 1.0, 0.0, 0.0, 1.0, 0.0, 0.0, 1.0, 0.0, 0.0, 0.0, 7.078e-07, -1.0, 0.0, 7.078e-07, -1.0, 0.0, 7.078e-07, -1.0, 0.0, 7.078e-07, -1.0, 0.0, 0.0, -1.0, 0.0, 0.0, -1.0, 0.0, 0.0, -1.0, 0.0, 0.0, -1.0, 0.0, 0.0, -1.0, 0.0, 0.0, -1.0, 0.0, 0.0, -1.0, 0.0, 0.0, -1.0, -1.0, 9.527e-08, -8.518e-15, -1.0, 9.527e-08, -8.518e-15, -1.0, 9.527e-08, -8.518e-15, -1.0, 9.527e-08, -8.518e-15, 0.0, 0.0, -1.0, 0.0, 0.0, -1.0, 0.0, 0.0, -1.0, 0.0, 0.0, -1.0, -1.0, -1.618e-07, 1.387e-08, -1.0, -1.618e-07, 1.387e-08, -1.0, -1.618e-07, 1.387e-08, -1.0, -1.618e-07, 1.387e-08, 1.0, 0.0, 0.0, 1.0, 0.0, 0.0, 1.0, 0.0, 0.0, 1.0, 0.0, 0.0, -1.0, 0.0, 1.387e-08, -1.0, 0.0, 1.387e-08, -1.0, 0.0, 1.387e-08, -1.0, 0.0, 1.387e-08, 1.0, 0.0, 0.0, 1.0, 0.0, 0.0, 1.0, 0.0, 0.0, 1.0, 0.0, 0.0, 0.0, 1.0, 0.0, 0.0, 1.0, 0.0, 0.0, 1.0, 0.0, 0.0, 1.0, 0.0, 0.0, -1.0, 0.0, 0.0, -1.0, 0.0, 0.0, -1.0, 0.0, 0.0, -1.0, 0.0, 0.0, -1.0, 0.0, 0.0, -1.0, 0.0, 0.0, -1.0, 0.0, 0.0, -1.0, 0.0, 1.0, 0.0, 0.0, 1.0, 0.0, 0.0, 1.0, 0.0, 0.0, 1.0, 0.0, 0.0, 1.0, -1.422e-05, 5.728e-05, 1.0, -1.422e-05, 5.728e-05, 1.0, -1.422e-05, 5.728e-05, 1.0, -1.422e-05, 5.728e-05, -2.304e-05, 1.0, 4.659e-07, -2.304e-05, 1.0, 4.659e-07, -2.304e-05, 1.0, 4.659e-07, -2.304e-05, 1.0, 4.659e-07, 1.0, 0.0, 0.0, 1.0, 0.0, 0.0, 1.0, 0.0, 0.0, 1.0, 0.0, 0.0, 1.0, 0.0, 0.0, 1.0, 0.0, 0.0, 1.0, 0.0, 0.0, 1.0, 0.0, 0.0, -1.133e-06, 3.539e-07, -1.0, -1.133e-06, 3.539e-07, -1.0, -1.133e-06, 3.539e-07, -1.0, -1.133e-06, 3.539e-07, -1.0, -1.0, 0.0, 0.0, -1.0, 0.0, 0.0, -1.0, 0.0, 0.0, -1.0, 0.0, 0.0, 4.381e-06, -1.035e-07, 1.0, 4.381e-06, -1.035e-07, 1.0, 4.381e-06, -1.035e-07, 1.0, 4.381e-06, -1.035e-07, 1.0, 0.0, 0.0, 1.0, 0.0, 0.0, 1.0, 0.0, 0.0, 1.0, 0.0, 0.0, 1.0, 0.0, 0.0, 1.0, 0.0, 0.0, 1.0, 0.0, -4.324e-06, 1.0, 0.0, -4.324e-06, 1.0, 0.0, -4.324e-06, 1.0, 0.0, -4.324e-06, 1.0, 0.0, -4.324e-06, 1.0, 0.0, -4.324e-06, 1.0, -1.127e-07, 0.0, 1.0, -1.127e-07, 0.0, 1.0, -1.127e-07, 0.0, 1.0, -1.127e-07, 0.0, 1.0, 0.0, 2.522e-06, 1.0, 0.0, 2.522e-06, 1.0, 0.0, 2.522e-06, 1.0, 0.0, 2.522e-06, 1.0, -1.256e-06, 0.0, 1.0, -1.256e-06, 0.0, 1.0, -1.256e-06, 0.0, 1.0, -1.917e-06, -1.035e-07, 1.0, -1.917e-06, -1.035e-07, 1.0, -1.917e-06, -1.035e-07, 1.0, -1.917e-06, -1.035e-07, 1.0, -1.0, 0.0, 2.983e-07, -1.0, 0.0, 2.983e-07, -1.0, 0.0, 2.983e-07, -1.0, 0.0, 2.983e-07, -1.0, 0.0, 2.983e-07, -1.0, 0.0, 2.983e-07, 0.0, 1.0, 0.0, 0.0, 1.0, 0.0, 0.0, 1.0, 0.0, 0.0, 1.0, 0.0, 0.0, -1.0, 0.0, 0.0, -1.0, 0.0, 0.0, -1.0, 0.0, 0.0, -1.0, 0.0, 0.0, 0.0, 1.0, 0.0, 0.0, 1.0, 0.0, 0.0, 1.0, 0.0, 0.0, 1.0, 0.0, 0.0, 1.0, 0.0, 0.0, 1.0, 0.0, 0.0, 1.0, 0.0, 0.0, 1.0, 0.0, 0.0, 1.0, 0.0, 0.0, 1.0, 0.0, 0.0, 1.0, 0.0, 0.0, 1.0, 4.243e-07, -1.326e-07, -1.0, 4.243e-07, -1.326e-07, -1.0, 4.243e-07, -1.326e-07, -1.0, 4.243e-07, -1.326e-07, -1.0, 1.0, 5.758e-08, -1.526e-06, 1.0, 5.758e-08, -1.526e-06, 1.0, 5.758e-08, -1.526e-06, 1.0, 5.758e-08, -1.526e-06, 0.0, 0.0, -1.0, 0.0, 0.0, -1.0, 0.0, 0.0, -1.0, 0.0, 0.0, -1.0, 0.0, 8.69e-08, -1.0, 0.0, 8.69e-08, -1.0, 0.0, 8.69e-08, -1.0, 0.0, 8.69e-08, -1.0, -1.0, 2.879e-08, -7.629e-07, -1.0, 2.879e-08, -7.629e-07, -1.0, 2.879e-08, -7.629e-07, -1.0, 2.879e-08, -7.629e-07, -1.0, 0.0, 0.0, -1.0, 0.0, 0.0, -1.0, 0.0, 0.0, -1.0, 0.0, 0.0, 0.0, 0.0, -1.0, 0.0, 0.0, -1.0, 0.0, 0.0, -1.0, 0.0, 0.0, -1.0, 1.0, 0.0, 0.0, 1.0, 0.0, 0.0, 1.0, 0.0, 0.0, 1.0, 0.0, 0.0, 0.0, -1.0, 0.0, 0.0, -1.0, 0.0, 0.0, -1.0, 0.0, 0.0, -1.0, 0.0, 0.0, -1.0, 0.0, 0.0, -1.0, 0.0, 0.0, -1.0, 0.0, 0.0, -1.0, 0.0, 1.695e-07, -1.0, 0.0, 1.695e-07, -1.0, 0.0, 1.695e-07, -1.0, 0.0, 1.695e-07, -1.0, 0.0, -1.0, 0.0, 0.0, -1.0, 0.0, 0.0, -1.0, 0.0, 0.0, -1.0, 0.0, 0.0, 1.0, -4.611e-13, 0.0, 1.0, -4.611e-13, 0.0, 1.0, -4.611e-13, 0.0, 1.0, -4.611e-13, 0.0, -8.182e-08, 1.0, -2.975e-09, -8.182e-08, 1.0, -2.975e-09, -8.182e-08, 1.0, -2.975e-09, -8.182e-08, 1.0, 1.091e-08, -8.182e-08, 1.0, 1.091e-08, -8.182e-08, 1.0, 1.091e-08, 0.0, 1.0, 0.0, 0.0, 1.0, 0.0, 0.0, 1.0, 0.0, 0.0, 0.0, -1.0, 0.0, 0.0, -1.0, 0.0, 0.0, -1.0, 0.0, 0.0, -1.0, 0.0, 0.0, -1.0, 0.0, 0.0, -1.0, 0.0, 0.0, -1.0, 0.0, 0.0, -1.0, -5.897e-07, 0.0, -1.0, -5.897e-07, 0.0, -1.0, -5.897e-07, 0.0, -1.0, -5.897e-07, 0.0, -1.0, 0.0, 1.474e-07, 1.0, 0.0, 1.474e-07, 1.0, 0.0, 1.474e-07, 1.0, 0.0, 1.474e-07, 1.0, 0.0, -2.289e-06, 1.0, 0.0, -2.289e-06, 1.0, 0.0, -2.289e-06, 1.0, 0.0, -2.289e-06, 1.0, 0.0, 1.843e-07, 1.0, 0.0, 1.843e-07, 1.0, 0.0, 1.843e-07, 1.0, 0.0, 1.843e-07, 1.0, 0.0, 1.0, 0.0, 0.0, 1.0, 0.0, 0.0, 1.0, 0.0, 0.0, 1.0, 0.0, 4.211e-08, 5.264e-08, 1.0, 4.211e-08, 5.264e-08, 1.0, 4.211e-08, 5.264e-08, 1.0, 4.211e-08, 5.264e-08, 1.0, 4.211e-08, 5.264e-08, 1.0, 4.211e-08, 5.264e-08, 1.0, 4.211e-08, 5.264e-08, 1.0, 4.211e-08, 5.264e-08, 1.0, 0.0, 0.0, 1.0, 0.0, 0.0, 1.0, 0.0, 0.0, 1.0, 0.0, 0.0, 1.0, 0.0, 0.0, 1.0, 0.0, 0.0, 1.0, 0.0, 0.0, 1.0, 0.0, 0.0, 1.0, 0.0, 0.0, 1.0, 0.0, 0.0, 1.0, 0.0, 0.0, 1.0, 0.0, 0.0, 1.0, 0.0, 0.0, 1.0, 0.0, 0.0, 1.0, 0.0, 0.0, 1.0, 0.0, 0.0, 1.0, 0.0, -7.078e-07, 1.0, 0.0, -7.078e-07, 1.0, 0.0, -7.078e-07, 1.0, 0.0, -7.078e-07, 1.0, 1.133e-06, -3.539e-07, 1.0, 1.133e-06, -3.539e-07, 1.0, 1.133e-06, -3.539e-07, 1.0, 1.133e-06, -3.539e-07, 1.0, 0.0, 0.0, 1.0, 0.0, 0.0, 1.0, 0.0, 0.0, 1.0, 0.0, 0.0, 1.0, 0.0, 0.0, 1.0, 0.0, 0.0, 1.0, 0.0, 0.0, 1.0, 0.0, 0.0, 1.0, 0.0, 0.0, 1.0, 0.0, 0.0, 1.0, 0.0, 0.0, 1.0, 0.0, 0.0, 1.0, 0.0, 0.0, 1.0, 0.0, 0.0, 1.0, 0.0, 0.0, 1.0, 0.0, 0.0, 1.0, 0.0, 0.0, 1.0, 0.0, 0.0, 1.0, 0.0, 0.0, 1.0, 0.0, 0.0, 1.0, 0.0, 0.0, 1.0, 0.0, 0.0, 1.0, 0.0, 0.0, 1.0, 0.0, 0.0, 1.0, 0.0, 0.0, 1.0, 0.0, 0.0, 1.0, 0.0, 0.0, 1.0, 0.0, 1.0, 0.0, 0.0, 1.0, 0.0, 0.0, 1.0, 0.0, 0.0, 1.0, 1.636e-08, 0.0, 1.0, 1.636e-08, 0.0, 1.0, 1.636e-08, 0.0, 1.0, 1.636e-08, 0.0, 1.0, 1.636e-08, 0.0, 1.0, 1.636e-08, 9.284e-06, 0.0, 1.0, 9.284e-06, 0.0, 1.0, 9.284e-06, 0.0, 1.0, -1.358e-07, 0.0, 1.0, -1.358e-07, 0.0, 1.0, -1.358e-07, 0.0, 1.0, -1.358e-07, 0.0, 1.0, -1.358e-07, 0.0, 1.0, 0.0, 0.0, 1.0, 0.0, 0.0, 1.0, 0.0, 0.0, 1.0, 1.0, 0.0, 0.0, 1.0, 0.0, 0.0, 1.0, 0.0, 0.0, 7.424e-06, -2.105e-07, 1.0, 7.424e-06, -2.105e-07, 1.0, 7.424e-06, -2.105e-07, 1.0, 7.424e-06, -2.105e-07, 1.0, -9.286e-06, 0.0, 1.0, -9.286e-06, 0.0, 1.0, -9.286e-06, 0.0, 1.0, 0.0, -4.324e-06, 1.0, 0.0, -4.324e-06, 1.0, 0.0, -4.324e-06, 1.0, 0.0, -4.324e-06, 1.0, 0.0, 0.0, 1.0, 0.0, 0.0, 1.0, 0.0, 0.0, 1.0, 0.0, 0.0, 1.0, -1.485e-05, -2.106e-07, 1.0, -1.485e-05, -2.106e-07, 1.0, -1.485e-05, -2.106e-07, 1.0, -1.485e-05, -2.106e-07, 1.0, 1.0, 0.0, 0.0, 1.0, 0.0, 0.0, 1.0, 0.0, 0.0, 1.0, 0.0, 0.0, 1.0, 0.0, 0.0, 1.0, 0.0, 0.0, 1.0, 0.0, 0.0, 2.686e-07, 0.0, 1.0, 2.686e-07, 0.0, 1.0, 2.686e-07, 0.0, 1.0, 2.686e-07, 0.0, 1.0, 0.0, 0.0, -1.0, 0.0, 0.0, -1.0, 0.0, 0.0, -1.0, 0.0, 0.0, -1.0, -1.343e-07, 0.0, 1.0, -1.343e-07, 0.0, 1.0, -1.343e-07, 0.0, 1.0, -1.343e-07, 0.0, 1.0, 0.0, 0.0, 1.0, 0.0, 0.0, 1.0, 0.0, 0.0, 1.0, 0.0, 0.0, 1.0, 0.0, 0.0, 1.0, 0.0, 0.0, 1.0, 0.0, 0.0, 1.0, 0.0, 0.0, 1.0, 0.0, 0.0, 1.0, 0.0, 0.0, 1.0, 0.0, 0.0, 1.0, 0.0, 0.0, 1.0, -1.0, 2.879e-08, 7.629e-07, -1.0, 2.879e-08, 7.629e-07, -1.0, 2.879e-08, 7.629e-07, -1.0, 2.879e-08, 7.629e-07, 0.0, -1.326e-07, -1.0, 0.0, -1.326e-07, -1.0, 0.0, -1.326e-07, -1.0, 0.0, -1.326e-07, -1.0, 1.0, 5.758e-08, 1.526e-06, 1.0, 5.758e-08, 1.526e-06, 1.0, 5.758e-08, 1.526e-06, 1.0, 5.758e-08, 1.526e-06, 2.058e-08, 1.0, -1.204e-07, 2.058e-08, 1.0, -1.204e-07, 2.058e-08, 1.0, -1.204e-07, 2.058e-08, 1.0, -1.204e-07])] * 3)])

# ---- objects
ob_envi_bathroom = bpy.data.objects.new('ENVI_Bathroom', me_envi_bathroom)

# ---- transforms, parenting, visibility, modifiers, constraints
ob_envi_bathroom.location = (0.0, 0.0, -1.0)
ob_envi_bathroom.rotation_euler = (1.571, -0.0, 3.142)
ob_envi_bathroom.scale = (0.01, 0.01, 0.01)
ob_envi_bathroom.lineart.crease_threshold = 0.0

# ---- collection membership
scene.collection.objects.link(ob_envi_bathroom)

# ---- scene / render settings (as saved in the file)
scene.frame_start = 1; scene.frame_end = 250; scene.frame_set(1)
scene.render.engine = 'CYCLES'
scene.cycles.use_denoising = False
scene.cycles.samples = 128
scene.cycles.sampling_pattern = 'TABULATED_SOBOL'
scene.cycles.use_adaptive_sampling = False
scene.cycles.use_light_tree = False
scene.view_settings.view_transform = 'Filmic'
bpy.context.view_layer.update()

# ---- added for rendering (the .blend has no active camera and no usable light): camera, sun
cam_auto = bpy.data.cameras.new('AutoCamera')
cam_auto.lens = 50.0
cam_auto.sensor_width = 36.0
cam_auto.clip_end = 1000.0
ob_auto_camera = bpy.data.objects.new('AutoCamera', cam_auto)
scene.collection.objects.link(ob_auto_camera)
ob_auto_camera.location = (8.07651, -9.69181, 6.86121)
ob_auto_camera.rotation_euler = (1.09748, -7.21219e-08, 0.694738)
scene.camera = ob_auto_camera
light_auto_sun = bpy.data.lights.new('AutoSun', 'SUN')
light_auto_sun.energy = 3.0
light_auto_sun.angle = 0.0523599
ob_auto_sun = bpy.data.objects.new('AutoSun', light_auto_sun)
scene.collection.objects.link(ob_auto_sun)
ob_auto_sun.rotation_euler = (0.872665, 0.174533, 0.523599)
bpy.context.view_layer.update()
